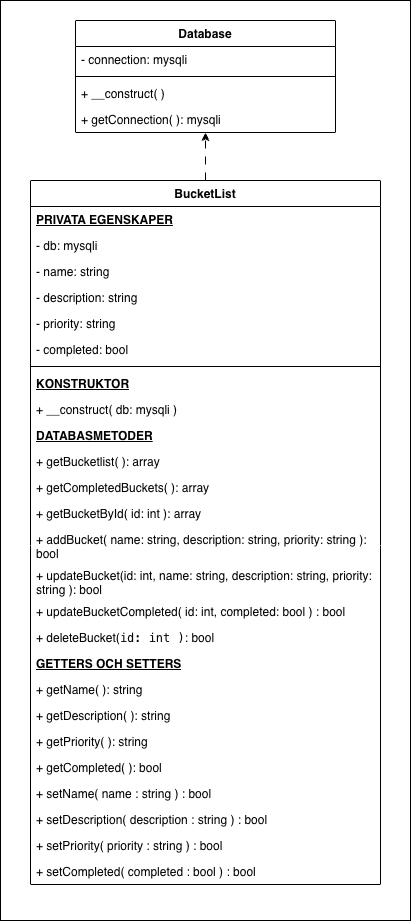

The diagram above was exported from draw.io. Its source (the exported page's mxGraphModel, read from the mxfile embedded in the PNG):
<mxGraphModel dx="685" dy="822" grid="1" gridSize="10" guides="1" tooltips="1" connect="1" arrows="1" fold="1" page="1" pageScale="1" pageWidth="827" pageHeight="1169" background="light-dark(#FFFFFF,#121212)" math="0" shadow="0">
  <root>
    <mxCell id="0" />
    <mxCell id="1" parent="0" />
    <mxCell id="y_6lPyx6yAfcwEWQtO2c-21" parent="1" style="whiteSpace=wrap;html=1;" value="" vertex="1">
      <mxGeometry height="920" width="410" x="250" y="110" as="geometry" />
    </mxCell>
    <mxCell id="5oIS5YW3Y8q47KHga6uU-77" parent="1" style="swimlane;fontStyle=1;align=center;verticalAlign=top;childLayout=stackLayout;horizontal=1;startSize=26;horizontalStack=0;resizeParent=1;resizeParentMax=0;resizeLast=0;collapsible=1;marginBottom=0;whiteSpace=wrap;html=1;" value="Database" vertex="1">
      <mxGeometry height="112" width="260" x="325" y="130" as="geometry">
        <mxRectangle height="30" width="90" x="30" y="460" as="alternateBounds" />
      </mxGeometry>
    </mxCell>
    <mxCell id="5oIS5YW3Y8q47KHga6uU-78" parent="5oIS5YW3Y8q47KHga6uU-77" style="text;strokeColor=none;fillColor=none;align=left;verticalAlign=top;spacingLeft=4;spacingRight=4;overflow=hidden;rotatable=0;points=[[0,0.5],[1,0.5]];portConstraint=eastwest;whiteSpace=wrap;html=1;" value="- connection: mysqli" vertex="1">
      <mxGeometry height="26" width="260" y="26" as="geometry" />
    </mxCell>
    <mxCell id="5oIS5YW3Y8q47KHga6uU-79" parent="5oIS5YW3Y8q47KHga6uU-77" style="line;strokeWidth=1;fillColor=none;align=left;verticalAlign=middle;spacingTop=-1;spacingLeft=3;spacingRight=3;rotatable=0;labelPosition=right;points=[];portConstraint=eastwest;strokeColor=inherit;labelPerimeter=1;" value="" vertex="1">
      <mxGeometry height="8" width="260" y="52" as="geometry" />
    </mxCell>
    <mxCell id="5oIS5YW3Y8q47KHga6uU-80" parent="5oIS5YW3Y8q47KHga6uU-77" style="text;strokeColor=none;fillColor=none;align=left;verticalAlign=top;spacingLeft=4;spacingRight=4;overflow=hidden;rotatable=0;points=[[0,0.5],[1,0.5]];portConstraint=eastwest;whiteSpace=wrap;html=1;autosizeText=0;fontSize=10;" value="&lt;span style=&quot;color: rgb(0, 0, 0); font-size: 12px;&quot;&gt;+ __construct( )&lt;/span&gt;" vertex="1">
      <mxGeometry height="26" width="260" y="60" as="geometry" />
    </mxCell>
    <mxCell id="5oIS5YW3Y8q47KHga6uU-85" parent="5oIS5YW3Y8q47KHga6uU-77" style="text;strokeColor=none;fillColor=none;align=left;verticalAlign=top;spacingLeft=4;spacingRight=4;overflow=hidden;rotatable=0;points=[[0,0.5],[1,0.5]];portConstraint=eastwest;whiteSpace=wrap;html=1;" value="+ getConnection( ): mysqli" vertex="1">
      <mxGeometry height="26" width="260" y="86" as="geometry" />
    </mxCell>
    <mxCell id="y_6lPyx6yAfcwEWQtO2c-20" edge="1" parent="1" source="5oIS5YW3Y8q47KHga6uU-81" style="edgeStyle=none;html=1;flowAnimation=1;" target="5oIS5YW3Y8q47KHga6uU-85" value="">
      <mxGeometry relative="1" as="geometry" />
    </mxCell>
    <mxCell id="5oIS5YW3Y8q47KHga6uU-81" parent="1" style="swimlane;fontStyle=1;align=center;verticalAlign=top;childLayout=stackLayout;horizontal=1;startSize=26;horizontalStack=0;resizeParent=1;resizeParentMax=0;resizeLast=0;collapsible=1;marginBottom=0;whiteSpace=wrap;html=1;" value="BucketList&lt;div&gt;&lt;br&gt;&lt;/div&gt;" vertex="1">
      <mxGeometry height="704" width="350" x="280" y="290" as="geometry" />
    </mxCell>
    <mxCell id="5oIS5YW3Y8q47KHga6uU-82" parent="5oIS5YW3Y8q47KHga6uU-81" style="text;strokeColor=none;fillColor=none;align=left;verticalAlign=top;spacingLeft=4;spacingRight=4;overflow=hidden;rotatable=0;points=[[0,0.5],[1,0.5]];portConstraint=eastwest;whiteSpace=wrap;html=1;" value="&lt;b&gt;&lt;u&gt;PRIVATA EGENSKAPER&lt;/u&gt;&lt;/b&gt;" vertex="1">
      <mxGeometry height="26" width="350" y="26" as="geometry" />
    </mxCell>
    <mxCell id="y_6lPyx6yAfcwEWQtO2c-8" parent="5oIS5YW3Y8q47KHga6uU-81" style="text;strokeColor=none;fillColor=none;align=left;verticalAlign=top;spacingLeft=4;spacingRight=4;overflow=hidden;rotatable=0;points=[[0,0.5],[1,0.5]];portConstraint=eastwest;whiteSpace=wrap;html=1;" value="- db: mysqli" vertex="1">
      <mxGeometry height="26" width="350" y="52" as="geometry" />
    </mxCell>
    <mxCell id="y_6lPyx6yAfcwEWQtO2c-2" parent="5oIS5YW3Y8q47KHga6uU-81" style="text;strokeColor=none;fillColor=none;align=left;verticalAlign=top;spacingLeft=4;spacingRight=4;overflow=hidden;rotatable=0;points=[[0,0.5],[1,0.5]];portConstraint=eastwest;whiteSpace=wrap;html=1;" value="- name: string" vertex="1">
      <mxGeometry height="26" width="350" y="78" as="geometry" />
    </mxCell>
    <mxCell id="y_6lPyx6yAfcwEWQtO2c-3" parent="5oIS5YW3Y8q47KHga6uU-81" style="text;strokeColor=none;fillColor=none;align=left;verticalAlign=top;spacingLeft=4;spacingRight=4;overflow=hidden;rotatable=0;points=[[0,0.5],[1,0.5]];portConstraint=eastwest;whiteSpace=wrap;html=1;" value="- description: string" vertex="1">
      <mxGeometry height="26" width="350" y="104" as="geometry" />
    </mxCell>
    <mxCell id="y_6lPyx6yAfcwEWQtO2c-4" parent="5oIS5YW3Y8q47KHga6uU-81" style="text;strokeColor=none;fillColor=none;align=left;verticalAlign=top;spacingLeft=4;spacingRight=4;overflow=hidden;rotatable=0;points=[[0,0.5],[1,0.5]];portConstraint=eastwest;whiteSpace=wrap;html=1;" value="- priority: string" vertex="1">
      <mxGeometry height="26" width="350" y="130" as="geometry" />
    </mxCell>
    <mxCell id="y_6lPyx6yAfcwEWQtO2c-5" parent="5oIS5YW3Y8q47KHga6uU-81" style="text;strokeColor=none;fillColor=none;align=left;verticalAlign=top;spacingLeft=4;spacingRight=4;overflow=hidden;rotatable=0;points=[[0,0.5],[1,0.5]];portConstraint=eastwest;whiteSpace=wrap;html=1;" value="- completed: bool" vertex="1">
      <mxGeometry height="26" width="350" y="156" as="geometry" />
    </mxCell>
    <mxCell id="5oIS5YW3Y8q47KHga6uU-83" parent="5oIS5YW3Y8q47KHga6uU-81" style="line;strokeWidth=1;fillColor=none;align=left;verticalAlign=middle;spacingTop=-1;spacingLeft=3;spacingRight=3;rotatable=0;labelPosition=right;points=[];portConstraint=eastwest;strokeColor=inherit;labelPerimeter=1;" value="" vertex="1">
      <mxGeometry height="8" width="350" y="182" as="geometry" />
    </mxCell>
    <mxCell id="5oIS5YW3Y8q47KHga6uU-84" parent="5oIS5YW3Y8q47KHga6uU-81" style="text;strokeColor=none;fillColor=none;align=left;verticalAlign=top;spacingLeft=4;spacingRight=4;overflow=hidden;rotatable=0;points=[[0,0.5],[1,0.5]];portConstraint=eastwest;whiteSpace=wrap;html=1;" value="&lt;b&gt;&lt;u&gt;KONSTRUKTOR&lt;/u&gt;&lt;/b&gt;" vertex="1">
      <mxGeometry height="26" width="350" y="190" as="geometry" />
    </mxCell>
    <mxCell id="y_6lPyx6yAfcwEWQtO2c-9" parent="5oIS5YW3Y8q47KHga6uU-81" style="text;strokeColor=none;fillColor=none;align=left;verticalAlign=top;spacingLeft=4;spacingRight=4;overflow=hidden;rotatable=0;points=[[0,0.5],[1,0.5]];portConstraint=eastwest;whiteSpace=wrap;html=1;" value="+ __construct( db: mysqli )" vertex="1">
      <mxGeometry height="26" width="350" y="216" as="geometry" />
    </mxCell>
    <mxCell id="y_6lPyx6yAfcwEWQtO2c-10" parent="5oIS5YW3Y8q47KHga6uU-81" style="text;strokeColor=none;fillColor=none;align=left;verticalAlign=top;spacingLeft=4;spacingRight=4;overflow=hidden;rotatable=0;points=[[0,0.5],[1,0.5]];portConstraint=eastwest;whiteSpace=wrap;html=1;" value="&lt;b&gt;&lt;u&gt;DATABASMETODER&lt;/u&gt;&lt;/b&gt;" vertex="1">
      <mxGeometry height="26" width="350" y="242" as="geometry" />
    </mxCell>
    <mxCell id="5oIS5YW3Y8q47KHga6uU-86" parent="5oIS5YW3Y8q47KHga6uU-81" style="text;strokeColor=none;fillColor=none;align=left;verticalAlign=top;spacingLeft=4;spacingRight=4;overflow=hidden;rotatable=0;points=[[0,0.5],[1,0.5]];portConstraint=eastwest;whiteSpace=wrap;html=1;" value="+ getBucketlist( ): array" vertex="1">
      <mxGeometry height="26" width="350" y="268" as="geometry" />
    </mxCell>
    <mxCell id="5oIS5YW3Y8q47KHga6uU-87" parent="5oIS5YW3Y8q47KHga6uU-81" style="text;strokeColor=none;fillColor=none;align=left;verticalAlign=top;spacingLeft=4;spacingRight=4;overflow=hidden;rotatable=0;points=[[0,0.5],[1,0.5]];portConstraint=eastwest;whiteSpace=wrap;html=1;" value="+ getCompletedBuckets( ): array" vertex="1">
      <mxGeometry height="26" width="350" y="294" as="geometry" />
    </mxCell>
    <mxCell id="5oIS5YW3Y8q47KHga6uU-88" parent="5oIS5YW3Y8q47KHga6uU-81" style="text;strokeColor=none;fillColor=none;align=left;verticalAlign=top;spacingLeft=4;spacingRight=4;overflow=hidden;rotatable=0;points=[[0,0.5],[1,0.5]];portConstraint=eastwest;whiteSpace=wrap;html=1;" value="+ getBucketById( id: int ): array" vertex="1">
      <mxGeometry height="26" width="350" y="320" as="geometry" />
    </mxCell>
    <mxCell id="5oIS5YW3Y8q47KHga6uU-89" parent="5oIS5YW3Y8q47KHga6uU-81" style="text;strokeColor=none;fillColor=none;align=left;verticalAlign=top;spacingLeft=4;spacingRight=4;overflow=hidden;rotatable=0;points=[[0,0.5],[1,0.5]];portConstraint=eastwest;whiteSpace=wrap;html=1;" value="+ addBucket( name: string, description: string, priority: string ): bool" vertex="1">
      <mxGeometry height="36" width="350" y="346" as="geometry" />
    </mxCell>
    <mxCell id="5oIS5YW3Y8q47KHga6uU-90" parent="5oIS5YW3Y8q47KHga6uU-81" style="text;strokeColor=none;fillColor=none;align=left;verticalAlign=top;spacingLeft=4;spacingRight=4;overflow=hidden;rotatable=0;points=[[0,0.5],[1,0.5]];portConstraint=eastwest;whiteSpace=wrap;html=1;" value="+ updateBucket(id: int,&amp;nbsp;&lt;span style=&quot;color: rgb(0, 0, 0);&quot;&gt;name: string, description: string, priority: string ): bool&lt;/span&gt;" vertex="1">
      <mxGeometry height="36" width="350" y="382" as="geometry" />
    </mxCell>
    <mxCell id="5oIS5YW3Y8q47KHga6uU-92" parent="5oIS5YW3Y8q47KHga6uU-81" style="text;strokeColor=none;fillColor=none;align=left;verticalAlign=top;spacingLeft=4;spacingRight=4;overflow=hidden;rotatable=0;points=[[0,0.5],[1,0.5]];portConstraint=eastwest;whiteSpace=wrap;html=1;" value="+ updateBucketCompleted( id: int, completed: bool ) : bool" vertex="1">
      <mxGeometry height="26" width="350" y="418" as="geometry" />
    </mxCell>
    <mxCell id="5oIS5YW3Y8q47KHga6uU-91" parent="5oIS5YW3Y8q47KHga6uU-81" style="text;strokeColor=none;fillColor=none;align=left;verticalAlign=top;spacingLeft=4;spacingRight=4;overflow=hidden;rotatable=0;points=[[0,0.5],[1,0.5]];portConstraint=eastwest;whiteSpace=wrap;html=1;" value="+ deleteBucket(&lt;code&gt;id: int )&lt;/code&gt;: bool" vertex="1">
      <mxGeometry height="26" width="350" y="444" as="geometry" />
    </mxCell>
    <mxCell id="y_6lPyx6yAfcwEWQtO2c-11" parent="5oIS5YW3Y8q47KHga6uU-81" style="text;strokeColor=none;fillColor=none;align=left;verticalAlign=top;spacingLeft=4;spacingRight=4;overflow=hidden;rotatable=0;points=[[0,0.5],[1,0.5]];portConstraint=eastwest;whiteSpace=wrap;html=1;" value="&lt;b&gt;&lt;u&gt;GETTERS OCH SETTERS&lt;/u&gt;&lt;/b&gt;" vertex="1">
      <mxGeometry height="26" width="350" y="470" as="geometry" />
    </mxCell>
    <mxCell id="y_6lPyx6yAfcwEWQtO2c-12" parent="5oIS5YW3Y8q47KHga6uU-81" style="text;strokeColor=none;fillColor=none;align=left;verticalAlign=top;spacingLeft=4;spacingRight=4;overflow=hidden;rotatable=0;points=[[0,0.5],[1,0.5]];portConstraint=eastwest;whiteSpace=wrap;html=1;" value="+ getName( ): string" vertex="1">
      <mxGeometry height="26" width="350" y="496" as="geometry" />
    </mxCell>
    <mxCell id="y_6lPyx6yAfcwEWQtO2c-13" parent="5oIS5YW3Y8q47KHga6uU-81" style="text;strokeColor=none;fillColor=none;align=left;verticalAlign=top;spacingLeft=4;spacingRight=4;overflow=hidden;rotatable=0;points=[[0,0.5],[1,0.5]];portConstraint=eastwest;whiteSpace=wrap;html=1;" value="+ getDescription( ): string" vertex="1">
      <mxGeometry height="26" width="350" y="522" as="geometry" />
    </mxCell>
    <mxCell id="y_6lPyx6yAfcwEWQtO2c-14" parent="5oIS5YW3Y8q47KHga6uU-81" style="text;strokeColor=none;fillColor=none;align=left;verticalAlign=top;spacingLeft=4;spacingRight=4;overflow=hidden;rotatable=0;points=[[0,0.5],[1,0.5]];portConstraint=eastwest;whiteSpace=wrap;html=1;" value="+ getPriority( ): string" vertex="1">
      <mxGeometry height="26" width="350" y="548" as="geometry" />
    </mxCell>
    <mxCell id="y_6lPyx6yAfcwEWQtO2c-15" parent="5oIS5YW3Y8q47KHga6uU-81" style="text;strokeColor=none;fillColor=none;align=left;verticalAlign=top;spacingLeft=4;spacingRight=4;overflow=hidden;rotatable=0;points=[[0,0.5],[1,0.5]];portConstraint=eastwest;whiteSpace=wrap;html=1;" value="+ getCompleted( ): bool" vertex="1">
      <mxGeometry height="26" width="350" y="574" as="geometry" />
    </mxCell>
    <mxCell id="y_6lPyx6yAfcwEWQtO2c-16" parent="5oIS5YW3Y8q47KHga6uU-81" style="text;strokeColor=none;fillColor=none;align=left;verticalAlign=top;spacingLeft=4;spacingRight=4;overflow=hidden;rotatable=0;points=[[0,0.5],[1,0.5]];portConstraint=eastwest;whiteSpace=wrap;html=1;" value="+ setName( name : string ) : bool" vertex="1">
      <mxGeometry height="26" width="350" y="600" as="geometry" />
    </mxCell>
    <mxCell id="y_6lPyx6yAfcwEWQtO2c-17" parent="5oIS5YW3Y8q47KHga6uU-81" style="text;strokeColor=none;fillColor=none;align=left;verticalAlign=top;spacingLeft=4;spacingRight=4;overflow=hidden;rotatable=0;points=[[0,0.5],[1,0.5]];portConstraint=eastwest;whiteSpace=wrap;html=1;" value="+ setDescription( description : string ) : bool" vertex="1">
      <mxGeometry height="26" width="350" y="626" as="geometry" />
    </mxCell>
    <mxCell id="y_6lPyx6yAfcwEWQtO2c-18" parent="5oIS5YW3Y8q47KHga6uU-81" style="text;strokeColor=none;fillColor=none;align=left;verticalAlign=top;spacingLeft=4;spacingRight=4;overflow=hidden;rotatable=0;points=[[0,0.5],[1,0.5]];portConstraint=eastwest;whiteSpace=wrap;html=1;" value="+ setPriority( priority : string ) : bool" vertex="1">
      <mxGeometry height="26" width="350" y="652" as="geometry" />
    </mxCell>
    <mxCell id="y_6lPyx6yAfcwEWQtO2c-19" parent="5oIS5YW3Y8q47KHga6uU-81" style="text;strokeColor=none;fillColor=none;align=left;verticalAlign=top;spacingLeft=4;spacingRight=4;overflow=hidden;rotatable=0;points=[[0,0.5],[1,0.5]];portConstraint=eastwest;whiteSpace=wrap;html=1;" value="+ setCompleted( completed : bool ) : bool" vertex="1">
      <mxGeometry height="26" width="350" y="678" as="geometry" />
    </mxCell>
  </root>
</mxGraphModel>